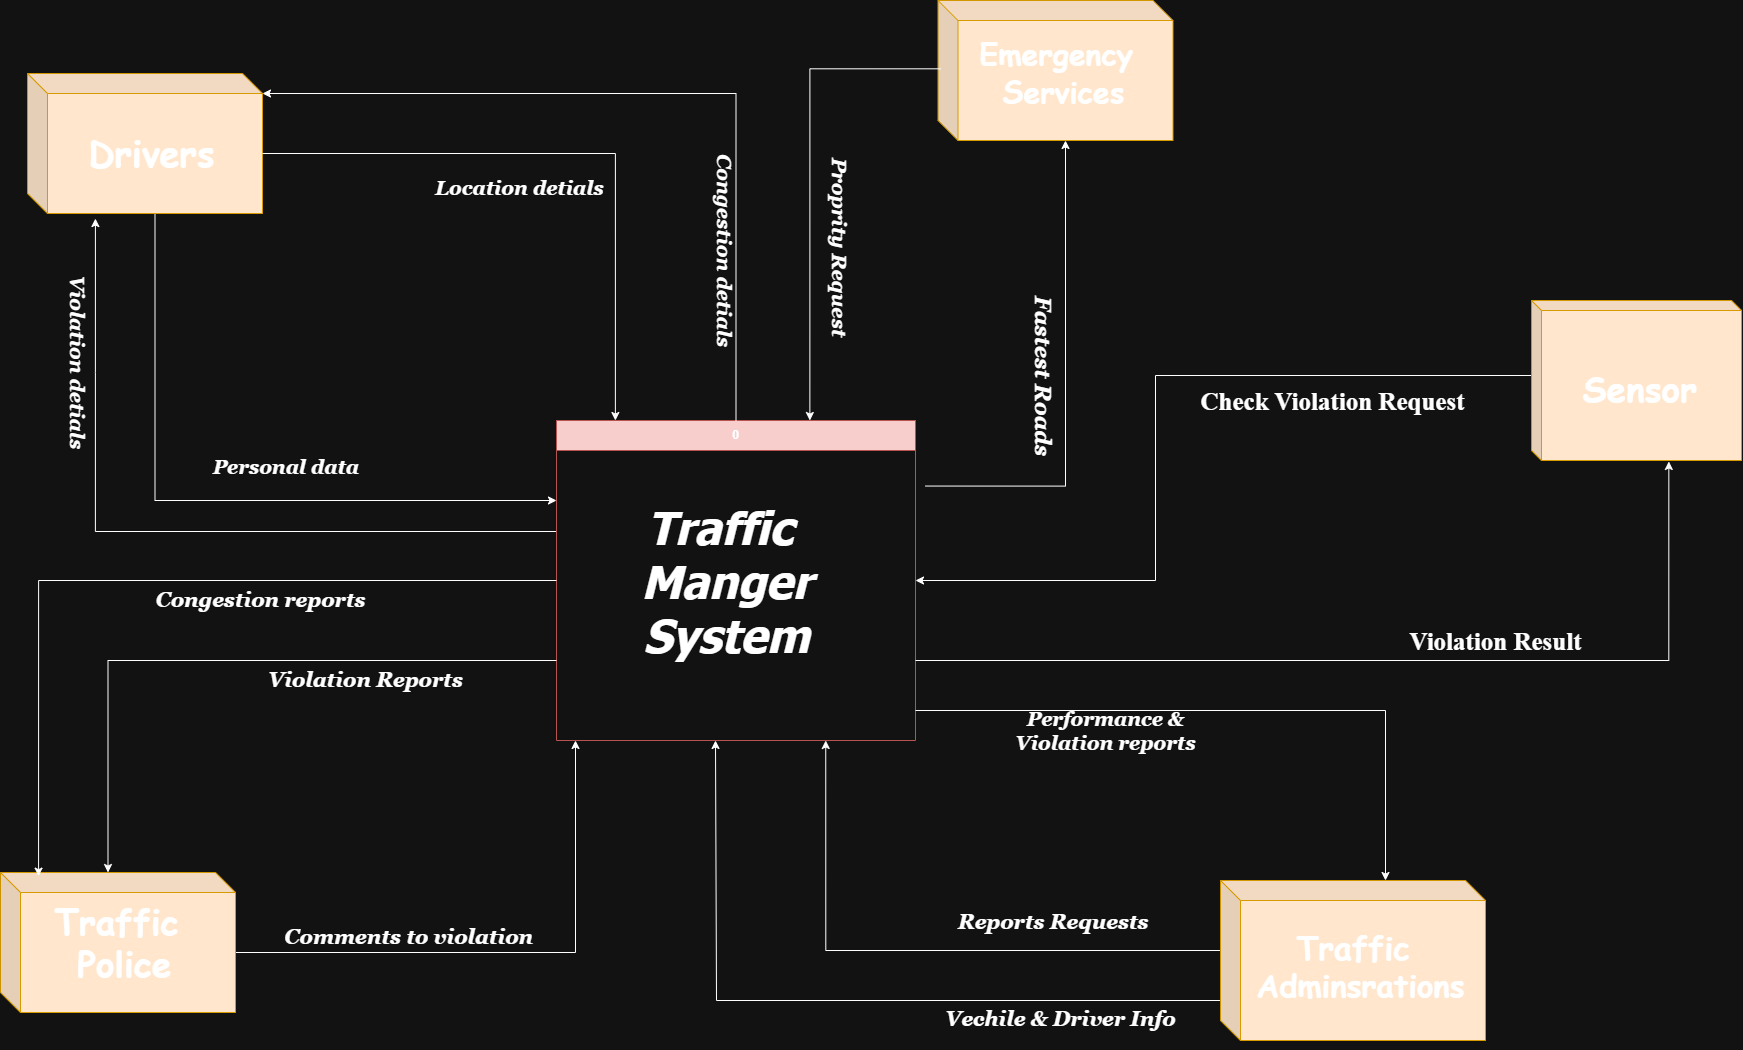

The diagram above was exported from draw.io. Its source (the exported page's mxGraphModel, read from the mxfile embedded in the PNG):
<mxGraphModel dx="4294" dy="2923" grid="1" gridSize="10" guides="1" tooltips="1" connect="1" arrows="1" fold="1" page="1" pageScale="1" pageWidth="850" pageHeight="1100" math="0" shadow="0">
  <root>
    <mxCell id="0" />
    <mxCell id="1" parent="0" />
    <mxCell id="6J4sNh1gySHMz7EBRwQl-5" edge="1" parent="1" style="edgeStyle=orthogonalEdgeStyle;rounded=0;orthogonalLoop=1;jettySize=auto;html=1;exitX=0;exitY=0.25;exitDx=0;exitDy=0;entryX=0.289;entryY=1.036;entryDx=0;entryDy=0;entryPerimeter=0;" target="Kkk7-8vYXzM0LX-dUtqh-3">
      <mxGeometry relative="1" as="geometry">
        <mxPoint x="321" y="421" as="sourcePoint" />
        <mxPoint x="-140" y="141" as="targetPoint" />
      </mxGeometry>
    </mxCell>
    <mxCell id="aRNufxPEh3Tr8TLTo6Tq-1" parent="1" style="swimlane;whiteSpace=wrap;html=1;fillColor=#f8cecc;strokeColor=#b85450;startSize=30;" value="0" vertex="1">
      <mxGeometry height="320" width="359" x="321" y="310" as="geometry" />
    </mxCell>
    <mxCell id="aRNufxPEh3Tr8TLTo6Tq-16" parent="aRNufxPEh3Tr8TLTo6Tq-1" style="text;html=1;align=center;verticalAlign=middle;resizable=0;points=[];autosize=1;strokeColor=none;fillColor=none;" value="&lt;font style=&quot;&quot;&gt;&lt;font size=&quot;1&quot; face=&quot;Tahoma&quot; style=&quot;&quot;&gt;&lt;b style=&quot;&quot;&gt;&lt;i style=&quot;font-size: 45px;&quot;&gt;Traffic&amp;nbsp;&lt;/i&gt;&lt;/b&gt;&lt;/font&gt;&lt;/font&gt;&lt;div style=&quot;&quot;&gt;&lt;font size=&quot;1&quot; face=&quot;Tahoma&quot; style=&quot;&quot;&gt;&lt;b style=&quot;background-color: initial;&quot;&gt;&lt;i style=&quot;font-size: 45px;&quot;&gt;Manger&lt;/i&gt;&lt;/b&gt;&lt;/font&gt;&lt;div style=&quot;&quot;&gt;&lt;font size=&quot;1&quot; face=&quot;Tahoma&quot; style=&quot;&quot;&gt;&lt;b style=&quot;background-color: initial;&quot;&gt;&lt;i style=&quot;font-size: 45px;&quot;&gt;System&lt;/i&gt;&lt;/b&gt;&lt;/font&gt;&lt;/div&gt;&lt;/div&gt;" vertex="1">
      <mxGeometry height="180" width="190" x="75" y="70" as="geometry" />
    </mxCell>
    <mxCell id="Kkk7-8vYXzM0LX-dUtqh-31" edge="1" parent="1" source="aRNufxPEh3Tr8TLTo6Tq-24" style="edgeStyle=orthogonalEdgeStyle;rounded=0;orthogonalLoop=1;jettySize=auto;html=1;exitX=0;exitY=0;exitDx=235;exitDy=80;exitPerimeter=0;">
      <mxGeometry relative="1" as="geometry">
        <mxPoint x="340" y="630" as="targetPoint" />
      </mxGeometry>
    </mxCell>
    <mxCell id="aRNufxPEh3Tr8TLTo6Tq-24" parent="1" style="shape=cube;whiteSpace=wrap;html=1;boundedLbl=1;backgroundOutline=1;darkOpacity=0.05;darkOpacity2=0.1;fillColor=#ffe6cc;strokeColor=#d79b00;" value="" vertex="1">
      <mxGeometry height="140" width="235" x="-235" y="762" as="geometry" />
    </mxCell>
    <mxCell id="6J4sNh1gySHMz7EBRwQl-3" edge="1" parent="1" source="aRNufxPEh3Tr8TLTo6Tq-25" style="edgeStyle=orthogonalEdgeStyle;rounded=0;orthogonalLoop=1;jettySize=auto;html=1;exitX=0;exitY=0;exitDx=0;exitDy=70;exitPerimeter=0;entryX=0.75;entryY=1;entryDx=0;entryDy=0;" target="aRNufxPEh3Tr8TLTo6Tq-1">
      <mxGeometry relative="1" as="geometry" />
    </mxCell>
    <mxCell id="LtQ6cZ65i5s-AQkEx2Tk-1" edge="1" parent="1" source="aRNufxPEh3Tr8TLTo6Tq-25" style="edgeStyle=orthogonalEdgeStyle;rounded=0;orthogonalLoop=1;jettySize=auto;html=1;exitX=0;exitY=0;exitDx=0;exitDy=140;exitPerimeter=0;">
      <mxGeometry relative="1" as="geometry">
        <Array as="points">
          <mxPoint x="985" y="890" />
          <mxPoint x="481" y="890" />
        </Array>
        <mxPoint x="480" y="630" as="targetPoint" />
      </mxGeometry>
    </mxCell>
    <mxCell id="aRNufxPEh3Tr8TLTo6Tq-25" parent="1" style="shape=cube;whiteSpace=wrap;html=1;boundedLbl=1;backgroundOutline=1;darkOpacity=0.05;darkOpacity2=0.1;fillColor=#ffe6cc;strokeColor=#d79b00;" value="" vertex="1">
      <mxGeometry height="160" width="265" x="985" y="770" as="geometry" />
    </mxCell>
    <mxCell id="aRNufxPEh3Tr8TLTo6Tq-26" parent="1" style="shape=cube;whiteSpace=wrap;html=1;boundedLbl=1;backgroundOutline=1;darkOpacity=0.05;darkOpacity2=0.1;fillColor=#ffe6cc;strokeColor=#d79b00;" value="" vertex="1">
      <mxGeometry height="140" width="235" x="702.5" y="-110" as="geometry" />
    </mxCell>
    <mxCell id="QxAv-Z4h5uO7Zq4WFrai-1" parent="1" style="text;html=1;align=center;verticalAlign=middle;resizable=0;points=[];autosize=1;strokeColor=none;fillColor=none;" value="&lt;font face=&quot;Comic Sans MS&quot; style=&quot;font-size: 35px;&quot;&gt;&lt;b style=&quot;&quot;&gt;Traffic&lt;/b&gt;&lt;/font&gt;&lt;div style=&quot;&quot;&gt;&lt;font face=&quot;Comic Sans MS&quot; style=&quot;&quot;&gt;&lt;b style=&quot;font-size: 33px;&quot;&gt;&amp;nbsp;&lt;/b&gt;&lt;b style=&quot;&quot;&gt;&lt;font style=&quot;font-size: 35px;&quot;&gt;Police&lt;/font&gt;&lt;/b&gt;&lt;/font&gt;&lt;/div&gt;" vertex="1">
      <mxGeometry height="100" width="150" x="-194" y="782" as="geometry" />
    </mxCell>
    <mxCell id="QxAv-Z4h5uO7Zq4WFrai-2" parent="1" style="text;html=1;align=center;verticalAlign=middle;resizable=0;points=[];autosize=1;strokeColor=none;fillColor=none;rotation=0;spacingRight=12;spacing=15;" value="&lt;font face=&quot;Georgia&quot; size=&quot;1&quot;&gt;&lt;b style=&quot;&quot;&gt;&lt;i style=&quot;font-size: 21px;&quot;&gt;Comments to violation&amp;nbsp;&lt;/i&gt;&lt;/b&gt;&lt;/font&gt;" vertex="1">
      <mxGeometry height="60" width="310" x="27" y="797" as="geometry" />
    </mxCell>
    <mxCell id="QxAv-Z4h5uO7Zq4WFrai-3" parent="1" style="text;html=1;align=center;verticalAlign=middle;resizable=0;points=[];autosize=1;strokeColor=none;fillColor=none;" value="&lt;span style=&quot;color: rgba(0, 0, 0, 0); font-family: monospace; font-size: 0px; text-align: start;&quot;&gt;%3CmxGraphModel%3E%3Croot%3E%3CmxCell%20id%3D%220%22%2F%3E%3CmxCell%20id%3D%221%22%20parent%3D%220%22%2F%3E%3CmxCell%20id%3D%222%22%20value%3D%22%26lt%3Bfont%20face%3D%26quot%3BGeorgia%26quot%3B%20size%3D%26quot%3B1%26quot%3B%26gt%3B%26lt%3Bb%20style%3D%26quot%3Bfont-size%3A%2012px%3B%26quot%3B%26gt%3BViolation%20Reports%26lt%3B%2Fb%26gt%3B%26lt%3B%2Ffont%26gt%3B%22%20style%3D%22text%3Bhtml%3D1%3Balign%3Dcenter%3BverticalAlign%3Dmiddle%3Bresizable%3D0%3Bpoints%3D%5B%5D%3Bautosize%3D1%3BstrokeColor%3Dnone%3BfillColor%3Dnone%3Brotation%3D25%3B%22%20vertex%3D%221%22%20parent%3D%221%22%3E%3CmxGeometry%20x%3D%22428%22%20y%3D%22277%22%20width%3D%22130%22%20height%3D%2230%22%20as%3D%22geometry%22%2F%3E%3C%2FmxCell%3E%3C%2Froot%3E%3C%2FmxGraphModel%3E&lt;/span&gt;" vertex="1">
      <mxGeometry height="30" width="20" x="-10" y="-102" as="geometry" />
    </mxCell>
    <mxCell id="QxAv-Z4h5uO7Zq4WFrai-4" parent="1" style="text;html=1;align=center;verticalAlign=middle;resizable=0;points=[];autosize=1;strokeColor=none;fillColor=none;rotation=0;spacing=11;" value="&lt;font face=&quot;Georgia&quot; size=&quot;1&quot;&gt;&lt;b style=&quot;&quot;&gt;&lt;i style=&quot;font-size: 21px;&quot;&gt;Violation Reports&lt;/i&gt;&lt;/b&gt;&lt;/font&gt;" vertex="1">
      <mxGeometry height="60" width="240" x="10" y="540" as="geometry" />
    </mxCell>
    <mxCell id="QxAv-Z4h5uO7Zq4WFrai-5" parent="1" style="text;html=1;align=center;verticalAlign=middle;resizable=0;points=[];autosize=1;strokeColor=none;fillColor=none;rotation=0;spacing=10;" value="&lt;b&gt;&lt;font style=&quot;font-size: 21px;&quot; face=&quot;Georgia&quot;&gt;&lt;i&gt;Congestion reports&lt;/i&gt;&lt;/font&gt;&lt;/b&gt;" vertex="1">
      <mxGeometry height="50" width="250" x="-100" y="465" as="geometry" />
    </mxCell>
    <mxCell id="QxAv-Z4h5uO7Zq4WFrai-8" parent="1" style="text;html=1;align=center;verticalAlign=middle;resizable=0;points=[];autosize=1;strokeColor=none;fillColor=none;" value="&lt;b&gt;&lt;font style=&quot;font-size: 32px;&quot; face=&quot;Comic Sans MS&quot;&gt;Traffic&amp;nbsp;&lt;/font&gt;&lt;/b&gt;&lt;div&gt;&lt;b&gt;&lt;font style=&quot;font-size: 31px;&quot; face=&quot;Comic Sans MS&quot;&gt;Adminsrations&lt;/font&gt;&lt;/b&gt;&lt;/div&gt;" vertex="1">
      <mxGeometry height="90" width="230" x="1010.5" y="810" as="geometry" />
    </mxCell>
    <mxCell id="QxAv-Z4h5uO7Zq4WFrai-9" parent="1" style="text;html=1;align=center;verticalAlign=middle;resizable=0;points=[];autosize=1;strokeColor=none;fillColor=none;rotation=0;spacing=42;spacingTop=9;" value="&lt;font style=&quot;font-size: 20px;&quot;&gt;&lt;i&gt;&lt;b&gt;&lt;font style=&quot;font-size: 20px;&quot; face=&quot;Georgia&quot;&gt;Performance &amp;amp;&lt;/font&gt;&lt;/b&gt;&lt;/i&gt;&lt;/font&gt;&lt;div&gt;&lt;font style=&quot;font-size: 20px;&quot;&gt;&lt;i&gt;&lt;b style=&quot;background-color: initial;&quot;&gt;&lt;font style=&quot;font-size: 20px;&quot; face=&quot;Georgia&quot;&gt;Violation reports&lt;/font&gt;&lt;/b&gt;&lt;/i&gt;&lt;/font&gt;&lt;/div&gt;" vertex="1">
      <mxGeometry height="150" width="280" x="730.5" y="540" as="geometry" />
    </mxCell>
    <mxCell id="QxAv-Z4h5uO7Zq4WFrai-21" parent="1" style="text;html=1;align=center;verticalAlign=middle;resizable=0;points=[];autosize=1;strokeColor=none;fillColor=none;spacing=25;rotation=90;" value="&lt;b&gt;&lt;font style=&quot;font-size: 20px;&quot; face=&quot;Georgia&quot;&gt;&lt;i&gt;Proprity Request&lt;/i&gt;&lt;/font&gt;&lt;/b&gt;" vertex="1">
      <mxGeometry height="80" width="250" x="480" y="97" as="geometry" />
    </mxCell>
    <mxCell id="QxAv-Z4h5uO7Zq4WFrai-23" parent="1" style="text;html=1;align=center;verticalAlign=middle;resizable=0;points=[];autosize=1;strokeColor=none;fillColor=none;spacing=7;rotation=90;" value="&lt;font size=&quot;1&quot; face=&quot;Georgia&quot;&gt;&lt;b style=&quot;font-size: 22px;&quot;&gt;&lt;i&gt;Fastest Roads&lt;/i&gt;&lt;/b&gt;&lt;/font&gt;" vertex="1">
      <mxGeometry height="50" width="190" x="711.5" y="240" as="geometry" />
    </mxCell>
    <mxCell id="QxAv-Z4h5uO7Zq4WFrai-24" parent="1" style="text;html=1;align=center;verticalAlign=middle;resizable=0;points=[];autosize=1;strokeColor=none;fillColor=none;" value="&lt;blockquote style=&quot;margin: 0px 0px 0px 40px; border: none; padding: 0px; font-size: 30px;&quot;&gt;&lt;b&gt;&lt;font face=&quot;Comic Sans MS&quot; style=&quot;font-size: 30px;&quot;&gt;Emergency&amp;nbsp;&lt;/font&gt;&lt;/b&gt;&lt;/blockquote&gt;&lt;blockquote style=&quot;margin: 0px 0px 0px 40px; border: none; padding: 0px; font-size: 30px;&quot;&gt;&lt;b style=&quot;background-color: initial;&quot;&gt;&lt;font face=&quot;Comic Sans MS&quot; style=&quot;font-size: 30px;&quot;&gt;Services&lt;/font&gt;&lt;/b&gt;&lt;/blockquote&gt;" vertex="1">
      <mxGeometry height="90" width="230" x="692.5" y="-83" as="geometry" />
    </mxCell>
    <mxCell id="6J4sNh1gySHMz7EBRwQl-6" edge="1" parent="1" source="Kkk7-8vYXzM0LX-dUtqh-3" style="edgeStyle=orthogonalEdgeStyle;rounded=0;orthogonalLoop=1;jettySize=auto;html=1;exitX=0;exitY=0;exitDx=127.49999999999999;exitDy=140;exitPerimeter=0;entryX=0;entryY=0.25;entryDx=0;entryDy=0;" target="aRNufxPEh3Tr8TLTo6Tq-1">
      <mxGeometry relative="1" as="geometry" />
    </mxCell>
    <mxCell id="Kkk7-8vYXzM0LX-dUtqh-3" parent="1" style="shape=cube;whiteSpace=wrap;html=1;boundedLbl=1;backgroundOutline=1;darkOpacity=0.05;darkOpacity2=0.1;fillColor=#ffe6cc;strokeColor=#d79b00;" value="" vertex="1">
      <mxGeometry height="140" width="235" x="-208" y="-37" as="geometry" />
    </mxCell>
    <mxCell id="Kkk7-8vYXzM0LX-dUtqh-8" parent="1" style="text;html=1;align=center;verticalAlign=middle;resizable=0;points=[];autosize=1;strokeColor=none;fillColor=none;" value="&lt;b style=&quot;font-size: 36px; font-family: &amp;quot;Comic Sans MS&amp;quot;;&quot;&gt;Drivers&lt;/b&gt;" vertex="1">
      <mxGeometry height="60" width="150" x="-159" y="12" as="geometry" />
    </mxCell>
    <mxCell id="Kkk7-8vYXzM0LX-dUtqh-9" parent="1" style="text;html=1;align=center;verticalAlign=middle;resizable=0;points=[];autosize=1;strokeColor=none;fillColor=none;rotation=90;" value="&lt;font style=&quot;font-size: 20px;&quot;&gt;&lt;i&gt;&lt;font face=&quot;Georgia&quot; style=&quot;font-size: 20px;&quot;&gt;&lt;b style=&quot;&quot;&gt;Violation&amp;nbsp;&lt;/b&gt;&lt;/font&gt;&lt;b style=&quot;font-family: Georgia; background-color: initial;&quot;&gt;detials&lt;/b&gt;&lt;/i&gt;&lt;/font&gt;" vertex="1">
      <mxGeometry height="40" width="200" x="-257" y="232" as="geometry" />
    </mxCell>
    <mxCell id="Kkk7-8vYXzM0LX-dUtqh-10" parent="1" style="text;html=1;align=center;verticalAlign=middle;resizable=0;points=[];autosize=1;strokeColor=none;fillColor=none;rotation=90;" value="&lt;i style=&quot;font-size: 20px;&quot;&gt;&lt;b&gt;&lt;font style=&quot;font-size: 20px;&quot; face=&quot;Georgia&quot;&gt;Congestion&lt;/font&gt;&lt;/b&gt;&lt;b style=&quot;background-color: initial;&quot;&gt;&lt;font style=&quot;font-size: 20px;&quot; face=&quot;Georgia&quot;&gt;&amp;nbsp;&lt;/font&gt;&lt;font style=&quot;font-size: 20px;&quot; face=&quot;Georgia&quot;&gt;detials&lt;/font&gt;&lt;/b&gt;&lt;/i&gt;" vertex="1">
      <mxGeometry height="40" width="220" x="380" y="120" as="geometry" />
    </mxCell>
    <mxCell id="Kkk7-8vYXzM0LX-dUtqh-11" parent="1" style="text;html=1;align=center;verticalAlign=middle;resizable=0;points=[];autosize=1;strokeColor=none;fillColor=none;rotation=0;" value="&lt;font style=&quot;font-size: 20px;&quot;&gt;&lt;i&gt;&lt;font face=&quot;Georgia&quot; style=&quot;font-size: 20px;&quot;&gt;&lt;b style=&quot;&quot;&gt;Location&lt;/b&gt;&lt;/font&gt;&lt;b style=&quot;font-family: Georgia; background-color: initial;&quot;&gt;&amp;nbsp;detials&lt;/b&gt;&lt;/i&gt;&lt;/font&gt;" vertex="1">
      <mxGeometry height="40" width="190" x="189" y="57" as="geometry" />
    </mxCell>
    <mxCell id="Kkk7-8vYXzM0LX-dUtqh-12" parent="1" style="text;html=1;align=center;verticalAlign=middle;resizable=0;points=[];autosize=1;strokeColor=none;fillColor=none;rotation=0;" value="&lt;font style=&quot;font-size: 20px;&quot;&gt;&lt;b&gt;&lt;i&gt;&lt;font face=&quot;Georgia&quot; style=&quot;font-size: 20px;&quot;&gt;Personal&amp;nbsp;&lt;/font&gt;&lt;span style=&quot;background-color: initial;&quot;&gt;&lt;font face=&quot;Georgia&quot; style=&quot;font-size: 20px;&quot;&gt;data&amp;nbsp;&lt;/font&gt;&lt;/span&gt;&lt;/i&gt;&lt;/b&gt;&lt;/font&gt;" vertex="1">
      <mxGeometry height="40" width="170" x="-32" y="336" as="geometry" />
    </mxCell>
    <mxCell id="Kkk7-8vYXzM0LX-dUtqh-13" edge="1" parent="1" style="edgeStyle=orthogonalEdgeStyle;rounded=0;orthogonalLoop=1;jettySize=auto;html=1;exitX=0;exitY=0;exitDx=0;exitDy=60;exitPerimeter=0;entryX=0.969;entryY=-0.001;entryDx=0;entryDy=0;entryPerimeter=0;">
      <mxGeometry relative="1" as="geometry">
        <mxPoint x="705.5" y="-41.68" as="sourcePoint" />
        <mxPoint x="574.3709999999992" y="310.0000000000003" as="targetPoint" />
      </mxGeometry>
    </mxCell>
    <mxCell id="Kkk7-8vYXzM0LX-dUtqh-15" edge="1" parent="1" style="edgeStyle=orthogonalEdgeStyle;rounded=0;orthogonalLoop=1;jettySize=auto;html=1;exitX=1;exitY=0.5;exitDx=0;exitDy=0;entryX=0;entryY=0;entryDx=127.49999999999999;entryDy=140;entryPerimeter=0;" target="aRNufxPEh3Tr8TLTo6Tq-26">
      <mxGeometry relative="1" as="geometry">
        <mxPoint x="690" y="375.55" as="sourcePoint" />
        <mxPoint x="927.545454545454" y="-63.45" as="targetPoint" />
      </mxGeometry>
    </mxCell>
    <mxCell id="Kkk7-8vYXzM0LX-dUtqh-29" edge="1" parent="1" source="aRNufxPEh3Tr8TLTo6Tq-1" style="edgeStyle=orthogonalEdgeStyle;rounded=0;orthogonalLoop=1;jettySize=auto;html=1;exitX=0;exitY=0.5;exitDx=0;exitDy=0;entryX=0.162;entryY=0.026;entryDx=0;entryDy=0;entryPerimeter=0;" target="aRNufxPEh3Tr8TLTo6Tq-24">
      <mxGeometry relative="1" as="geometry" />
    </mxCell>
    <mxCell id="Kkk7-8vYXzM0LX-dUtqh-30" edge="1" parent="1" source="aRNufxPEh3Tr8TLTo6Tq-1" style="edgeStyle=orthogonalEdgeStyle;rounded=0;orthogonalLoop=1;jettySize=auto;html=1;exitX=0;exitY=0.75;exitDx=0;exitDy=0;entryX=0;entryY=0;entryDx=107.5;entryDy=0;entryPerimeter=0;" target="aRNufxPEh3Tr8TLTo6Tq-24">
      <mxGeometry relative="1" as="geometry" />
    </mxCell>
    <mxCell id="6J4sNh1gySHMz7EBRwQl-1" parent="1" style="text;html=1;align=center;verticalAlign=middle;resizable=0;points=[];autosize=1;strokeColor=none;fillColor=none;rotation=0;spacing=11;" value="&lt;font face=&quot;Georgia&quot; size=&quot;1&quot;&gt;&lt;b style=&quot;&quot;&gt;&lt;i style=&quot;font-size: 21px;&quot;&gt;&amp;nbsp;Reports Requests&lt;/i&gt;&lt;/b&gt;&lt;/font&gt;" vertex="1">
      <mxGeometry height="60" width="240" x="695" y="782" as="geometry" />
    </mxCell>
    <mxCell id="6J4sNh1gySHMz7EBRwQl-2" edge="1" parent="1" style="edgeStyle=orthogonalEdgeStyle;rounded=0;orthogonalLoop=1;jettySize=auto;html=1;exitX=1;exitY=0.75;exitDx=0;exitDy=0;">
      <mxGeometry relative="1" as="geometry">
        <mxPoint x="679.9999999999991" y="600" as="sourcePoint" />
        <mxPoint x="1150" y="770" as="targetPoint" />
      </mxGeometry>
    </mxCell>
    <mxCell id="6J4sNh1gySHMz7EBRwQl-7" edge="1" parent="1" source="Kkk7-8vYXzM0LX-dUtqh-3" style="edgeStyle=orthogonalEdgeStyle;rounded=0;orthogonalLoop=1;jettySize=auto;html=1;exitX=0;exitY=0;exitDx=234.99999999999997;exitDy=80;exitPerimeter=0;entryX=0.164;entryY=0;entryDx=0;entryDy=0;entryPerimeter=0;" target="aRNufxPEh3Tr8TLTo6Tq-1">
      <mxGeometry relative="1" as="geometry" />
    </mxCell>
    <mxCell id="6J4sNh1gySHMz7EBRwQl-9" edge="1" parent="1" source="aRNufxPEh3Tr8TLTo6Tq-1" style="edgeStyle=orthogonalEdgeStyle;rounded=0;orthogonalLoop=1;jettySize=auto;html=1;exitX=0.5;exitY=0;exitDx=0;exitDy=0;entryX=0;entryY=0;entryDx=234.99999999999997;entryDy=20;entryPerimeter=0;" target="Kkk7-8vYXzM0LX-dUtqh-3">
      <mxGeometry relative="1" as="geometry" />
    </mxCell>
    <mxCell id="LtQ6cZ65i5s-AQkEx2Tk-3" parent="1" style="text;html=1;align=center;verticalAlign=middle;resizable=0;points=[];autosize=1;strokeColor=none;fillColor=none;rotation=0;spacing=11;" value="&lt;font face=&quot;Georgia&quot; size=&quot;1&quot;&gt;&lt;b style=&quot;&quot;&gt;&lt;i style=&quot;font-size: 21px;&quot;&gt;Vechile &amp;amp; Driver Info&lt;/i&gt;&lt;/b&gt;&lt;/font&gt;" vertex="1">
      <mxGeometry height="60" width="270" x="690" y="879" as="geometry" />
    </mxCell>
    <mxCell id="H-GGudjUMxK8mV3DlBJO-5" edge="1" parent="1" source="H-GGudjUMxK8mV3DlBJO-1" style="edgeStyle=orthogonalEdgeStyle;rounded=0;orthogonalLoop=1;jettySize=auto;html=1;exitX=0;exitY=0;exitDx=0;exitDy=75;exitPerimeter=0;entryX=1;entryY=0.5;entryDx=0;entryDy=0;" target="aRNufxPEh3Tr8TLTo6Tq-1">
      <mxGeometry relative="1" as="geometry">
        <Array as="points">
          <mxPoint x="920" y="265" />
          <mxPoint x="920" y="470" />
        </Array>
      </mxGeometry>
    </mxCell>
    <mxCell id="H-GGudjUMxK8mV3DlBJO-1" parent="1" style="shape=cube;whiteSpace=wrap;html=1;boundedLbl=1;backgroundOutline=1;darkOpacity=0.05;darkOpacity2=0.1;size=10;fillColor=#ffe6cc;strokeColor=#d79b00;" value="" vertex="1">
      <mxGeometry height="160" width="210" x="1296" y="190" as="geometry" />
    </mxCell>
    <mxCell id="H-GGudjUMxK8mV3DlBJO-2" parent="1" style="text;html=1;align=center;verticalAlign=middle;resizable=0;points=[];autosize=1;strokeColor=none;fillColor=none;" value="&lt;font face=&quot;Comic Sans MS&quot;&gt;&lt;span style=&quot;font-size: 35px;&quot;&gt;&lt;b&gt;Sensor&lt;/b&gt;&lt;/span&gt;&lt;/font&gt;" vertex="1">
      <mxGeometry height="60" width="140" x="1334" y="247" as="geometry" />
    </mxCell>
    <mxCell id="H-GGudjUMxK8mV3DlBJO-3" parent="1" style="text;html=1;align=center;verticalAlign=middle;resizable=0;points=[];autosize=1;strokeColor=none;fillColor=none;rotation=0;" value="&lt;font face=&quot;Times New Roman&quot; style=&quot;font-size: 25px;&quot;&gt;&lt;b&gt;Check Violation Request&lt;/b&gt;&lt;/font&gt;" vertex="1">
      <mxGeometry height="40" width="290" x="952" y="271" as="geometry" />
    </mxCell>
    <mxCell id="H-GGudjUMxK8mV3DlBJO-4" parent="1" style="text;html=1;align=center;verticalAlign=middle;resizable=0;points=[];autosize=1;strokeColor=none;fillColor=none;rotation=0;" value="&lt;font face=&quot;Times New Roman&quot; style=&quot;font-size: 25px;&quot;&gt;&lt;b&gt;Violation Result&lt;/b&gt;&lt;/font&gt;" vertex="1">
      <mxGeometry height="40" width="200" x="1160" y="511" as="geometry" />
    </mxCell>
    <mxCell id="H-GGudjUMxK8mV3DlBJO-7" edge="1" parent="1" source="aRNufxPEh3Tr8TLTo6Tq-1" style="edgeStyle=orthogonalEdgeStyle;rounded=0;orthogonalLoop=1;jettySize=auto;html=1;exitX=1;exitY=0.75;exitDx=0;exitDy=0;entryX=0.654;entryY=1.006;entryDx=0;entryDy=0;entryPerimeter=0;" target="H-GGudjUMxK8mV3DlBJO-1">
      <mxGeometry relative="1" as="geometry" />
    </mxCell>
  </root>
</mxGraphModel>